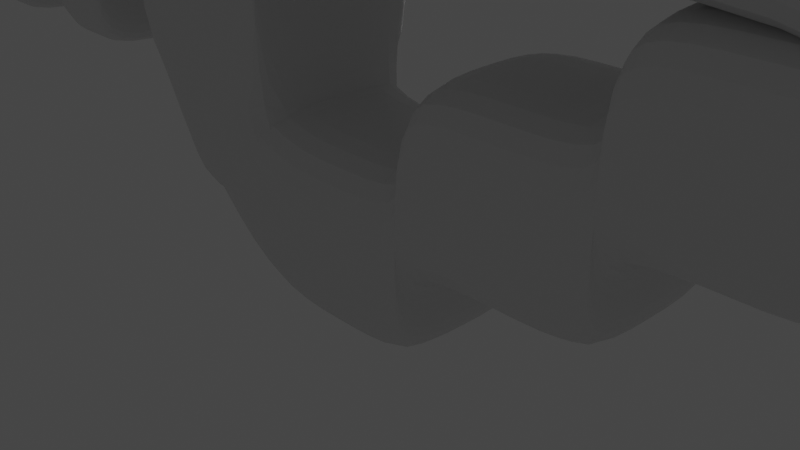 # Source: arma_laser3D.blend  (saved by Blender 3.0.42; exported with 4.5.12 LTS)
import bpy
from mathutils import Matrix  # noqa: F401  (used for matrix-valued properties, if any)

bpy.ops.wm.read_factory_settings(use_empty=True)
scene = bpy.context.scene
scene.name = 'Scene'

# ---- collections
col_collection = bpy.data.collections.new('Collection'); scene.collection.children.link(col_collection)

# ---- materials (node trees are filled in below, after node groups)
mat_material = bpy.data.materials.new('Material')
mat_material.alpha_threshold = 0.0
mat_material.use_transparent_shadow = False
mat_material.line_color = (0.0, 0.0, 0.0, 1.0)

# ---- material node trees
mat_material.use_nodes = True; mat_material.node_tree.nodes.clear()
_N = mat_material.node_tree.nodes; _L = mat_material.node_tree.links
n0 = _N.new('ShaderNodeOutputMaterial'); n0.name = 'Material Output'; n0.location = (300, 300)
n1 = _N.new('ShaderNodeBsdfPrincipled'); n1.name = 'Principled BSDF'; n1.location = (10, 300)
n1.distribution = 'GGX'
n1.subsurface_method = 'RANDOM_WALK_SKIN'
n1.inputs[2].default_value = 0.4
n1.inputs[3].default_value = 1.45
n1.inputs[27].default_value = (0.0, 0.0, 0.0, 1.0)
n1.inputs[28].default_value = 1.0
_L.new(n1.outputs[0], n0.inputs[0])
n0.is_active_output = True

# ---- world
world_world = bpy.data.worlds.new('World'); scene.world = world_world
world_world.use_nodes = True; world_world.node_tree.nodes.clear()
_N = world_world.node_tree.nodes; _L = world_world.node_tree.links
n0 = _N.new('ShaderNodeOutputWorld'); n0.name = 'World Output'; n0.location = (300, 300)
n1 = _N.new('ShaderNodeBackground'); n1.name = 'Background'; n1.location = (10, 300)
n1.inputs[0].default_value = (0.05088, 0.05088, 0.05088, 1.0)
_L.new(n1.outputs[0], n0.inputs[0])
n0.is_active_output = True
world_world.color = (0.05088, 0.05088, 0.05088)
world_world.use_sun_shadow = False
world_world.sun_shadow_jitter_overblur = 0.0

# ---- cameras
cam_camera = bpy.data.cameras.new('Camera')
cam_camera.clip_end = 100.0
cam_camera.ortho_scale = 7.314

# ---- lights
light_light = bpy.data.lights.new('Light', 'POINT')
light_light.transmission_factor = 0.0
light_light.energy = 1000.0
light_light.shadow_soft_size = 0.1
light_light.shadow_maximum_resolution = 0.006
light_light.use_absolute_resolution = True

# ---- meshes
me_cube = bpy.data.meshes.new('Cube')
me_cube.from_pydata([(1.0, 1.0, 1.0), (1.0, 1.0, -1.0), (1.0, -1.0, 1.0), (1.0, -1.0, -1.0), (-1.0, 1.0, 1.0), (-1.0, 1.0, -1.0), (-1.0, -1.0, 1.0), (-1.0, -1.0, -1.0), (1.0, 1.0, 2.0), (1.0, 1.0, 0.0), (1.0, -1.0, 2.0), (1.0, -1.0, 0.0), (3.101, 1.0, 2.0), (3.101, 1.0, 0.0), (3.101, -1.0, 2.0), (3.101, -1.0, 0.0), (3.101, 1.0, 3.0), (3.101, 1.0, 1.0), (3.101, -1.0, 3.0), (3.101, -1.0, 1.0), (5.099, 1.012, 2.996), (5.101, 1.0, 1.0), (5.101, -1.0, 3.0), (5.101, -1.0, 1.0), (5.101, 1.0, 5.0), (5.112, 0.9877, 2.995), (5.101, -1.0, 5.0), (5.101, -1.0, 3.0), (-0.899, 1.0, 5.0), (-0.899, 1.0, 3.0), (-0.899, -1.0, 5.0), (-0.899, -1.0, 3.0), (-0.899, 1.0, 3.0), (-0.899, 1.0, 1.0), (-0.899, -1.0, 3.0), (-0.899, -1.0, 1.0), (-2.899, 1.0, 3.0), (-2.899, 1.0, 1.0), (-2.899, -1.0, 3.0), (-2.899, -1.0, 1.0), (-2.899, 1.0, 4.0), (-2.899, 1.0, 2.0), (-2.899, -1.0, 4.0), (-2.899, -1.0, 2.0), (-3.899, 1.0, 4.0), (-3.899, 1.0, 2.0), (-3.899, -1.0, 4.0), (-3.899, -1.0, 2.0), (-3.899, 1.0, 3.0), (-3.899, 1.0, 1.0), (-3.899, -1.0, 3.0), (-3.899, -1.0, 1.0), (-4.899, 1.0, 3.0), (-4.899, 1.0, 1.0), (-4.899, -1.0, 3.0), (-4.899, -1.0, 1.0), (-4.899, 1.0, 4.0), (-4.899, 1.0, 2.0), (-4.899, -1.0, 4.0), (-4.899, -1.0, 2.0), (-5.899, 1.0, 4.0), (-5.899, 1.0, 2.0), (-5.899, -1.0, 4.0), (-5.899, -1.0, 2.0), (-5.899, 1.0, 3.0), (-5.899, 1.0, 1.0), (-5.899, -1.0, 3.0), (-5.899, -1.0, 1.0), (-6.899, 1.0, 3.0), (-6.899, 1.0, 1.0), (-6.899, -1.0, 3.0), (-6.899, -1.0, 1.0), (-6.899, 1.0, 4.0), (-6.899, 1.0, 2.0), (-6.899, -1.0, 4.0), (-6.899, -1.0, 2.0), (-7.899, 1.0, 4.0), (-7.899, 1.0, 2.0), (-7.899, -1.0, 4.0), (-7.899, -1.0, 2.0), (-7.899, 1.0, 3.0), (-7.899, 1.0, 1.0), (-7.899, -1.0, 3.0), (-7.899, -1.0, 1.0), (-9.899, 0.1002, 2.1), (-9.899, 0.1002, 1.9), (-9.899, -0.1002, 2.1), (-9.899, -0.1002, 1.9), (-9.899, 0.6, 2.6), (-9.899, 0.6, 1.4), (-9.899, -0.6, 2.6), (-9.899, -0.6, 1.4), (-11.9, 0.167, 2.167), (-11.9, 0.167, 1.833), (-11.9, -0.167, 2.167), (-11.9, -0.167, 1.833), (-0.1183, -1.07, -0.05565), (-0.1183, 0.9301, -0.05565), (-2.118, -1.07, -0.05565), (-2.118, 0.9301, -0.05565), (-2.9, 1.0, 1.0), (-2.9, -1.0, 1.0), (-2.9, -1.0, 3.0), (-2.9, 1.0, 3.0), (-1.0, 0.0, -1.0), (0.0, 1.0, -1.0), (1.0, 1.0, 0.0), (-1.0, -1.0, 0.0), (1.0, -1.0, 0.0), (-1.0, 1.0, 0.0), (0.0, -1.0, 1.0), (1.0, 0.0, 1.0), (0.0, -1.0, -1.0), (-1.0, 0.0, 1.0), (0.0, 1.0, 1.0), (1.0, 0.0, -1.0), (1.0, 1.0, 1.0), (1.0, -1.0, 1.0), (1.0, 0.0, 2.0), (1.0, 0.0, 0.0), (1.0, -1.0, -0.5), (1.0, -1.0, 1.5), (1.0, 1.0, 1.5), (1.0, 1.0, -0.5), (3.101, 1.0, 1.0), (3.101, -1.0, 1.0), (3.101, 0.0, 2.0), (3.101, 0.0, 0.0), (2.05, 1.0, 0.0), (2.05, -1.0, 0.0), (2.05, -1.0, 2.0), (2.05, 1.0, 2.0), (3.101, 1.0, 2.0), (3.101, -1.0, 2.0), (3.101, 0.0, 3.0), (3.101, 0.0, 1.0), (3.101, -1.0, 2.5), (3.101, 1.0, 2.5), (3.101, 1.0, 0.5), (3.101, -1.0, 0.5), (5.101, 1.0, 2.0), (5.101, -1.0, 2.0), (5.082, 0.0006488, 2.969), (5.101, 0.0, 1.0), (4.101, 1.0, 1.0), (4.101, -1.0, 1.0), (4.101, -1.0, 3.0), (4.103, 0.9964, 3.002), (5.101, 1.0, 4.0), (5.101, -1.0, 4.0), (5.101, 0.0, 5.0), (5.1, 0.000138, 2.999), (5.101, -1.0, 4.0), (5.101, 1.0, 4.0), (5.101, 1.001, 2.0), (5.101, -1.0, 2.0), (-0.899, 1.0, 4.0), (-0.899, -1.0, 4.0), (-0.899, 0.0, 5.0), (-0.899, 0.0, 3.0), (2.101, -1.0, 5.0), (2.101, 1.0, 5.0), (2.101, 1.0, 3.0), (2.101, -1.0, 3.0), (-0.899, 1.0, 2.0), (-0.899, -1.0, 2.0), (-0.899, 0.0, 3.0), (-0.899, 0.0, 1.0), (-0.899, -1.0, 4.0), (-0.899, 1.0, 4.0), (-0.899, 1.0, 2.0), (-0.899, -1.0, 2.0), (-2.899, 1.0, 2.0), (-2.899, -1.0, 2.0), (-2.899, 0.0, 3.0), (-2.899, 0.0, 1.0), (-1.899, 1.0, 1.0), (-1.899, -1.0, 1.0), (-1.899, -1.0, 3.0), (-1.899, 1.0, 3.0), (-2.899, 1.0, 3.0), (-2.899, -1.0, 3.0), (-2.899, 0.0, 4.0), (-2.899, 0.0, 2.0), (-2.899, -1.0, 3.5), (-2.899, 1.0, 3.5), (-2.899, 1.0, 1.5), (-2.899, -1.0, 1.5), (-3.899, 1.0, 3.0), (-3.899, -1.0, 3.0), (-3.899, 0.0, 4.0), (-3.899, 0.0, 2.0), (-3.399, 1.0, 4.0), (-3.399, 1.0, 2.0), (-3.399, -1.0, 2.0), (-3.399, -1.0, 4.0), (-3.899, 1.0, 2.0), (-3.899, -1.0, 2.0), (-3.899, 0.0, 3.0), (-3.899, 0.0, 1.0), (-3.899, 1.0, 1.5), (-3.899, -1.0, 1.5), (-3.899, -1.0, 3.5), (-3.899, 1.0, 3.5), (-4.899, 1.0, 2.0), (-4.899, -1.0, 2.0), (-4.899, 0.0, 3.0), (-4.899, 0.0, 1.0), (-4.399, -1.0, 3.0), (-4.399, 1.0, 3.0), (-4.399, 1.0, 1.0), (-4.399, -1.0, 1.0), (-4.899, 1.0, 3.0), (-4.899, -1.0, 3.0), (-4.899, 0.0, 4.0), (-4.899, 0.0, 2.0), (-4.899, 1.0, 1.5), (-4.899, -1.0, 1.5), (-4.899, -1.0, 3.5), (-4.899, 1.0, 3.5), (-5.899, 1.0, 3.0), (-5.899, -1.0, 3.0), (-5.899, 0.0, 4.0), (-5.899, 0.0, 2.0), (-5.399, -1.0, 2.0), (-5.399, -1.0, 4.0), (-5.399, 1.0, 4.0), (-5.399, 1.0, 2.0), (-5.899, 1.0, 2.0), (-5.899, -1.0, 2.0), (-5.899, 0.0, 3.0), (-5.899, 0.0, 1.0), (-5.899, -1.0, 3.5), (-5.899, 1.0, 3.5), (-5.899, 1.0, 1.5), (-5.899, -1.0, 1.5), (-6.899, 1.0, 2.0), (-6.899, -1.0, 2.0), (-6.899, 0.0, 3.0), (-6.899, 0.0, 1.0), (-6.399, 1.0, 1.0), (-6.399, -1.0, 1.0), (-6.399, -1.0, 3.0), (-6.399, 1.0, 3.0), (-6.899, 1.0, 3.0), (-6.899, -1.0, 3.0), (-6.899, 0.0, 4.0), (-6.899, 0.0, 2.0), (-6.899, -1.0, 3.5), (-6.899, 1.0, 3.5), (-6.899, 1.0, 1.5), (-6.899, -1.0, 1.5), (-7.899, 1.0, 3.0), (-7.899, -1.0, 3.0), (-7.899, 0.0, 4.0), (-7.899, 0.0, 2.0), (-7.399, 1.0, 4.0), (-7.399, 1.0, 2.0), (-7.399, -1.0, 2.0), (-7.399, -1.0, 4.0), (-7.899, 1.0, 2.0), (-7.899, -1.0, 2.0), (-7.899, 0.0, 3.0), (-7.899, 0.0, 1.0), (-7.899, 1.0, 1.5), (-7.899, -1.0, 1.5), (-7.899, -1.0, 3.5), (-7.899, 1.0, 3.5), (-9.899, 0.6, 2.0), (-9.899, -0.6, 2.0), (-9.899, 0.0, 2.6), (-9.899, 0.0, 1.4), (-8.899, -0.8, 2.8), (-8.899, 0.8, 2.8), (-8.899, 0.8, 1.2), (-8.899, -0.8, 1.2), (-9.899, 0.1002, 2.0), (-9.899, -0.1002, 2.0), (-9.899, 0.0, 2.1), (-9.899, 0.0, 1.9), (-9.899, 0.3501, 2.35), (-9.899, 0.3501, 1.65), (-9.899, -0.3501, 1.65), (-9.899, -0.3501, 2.35), (-11.9, 0.167, 2.0), (-11.9, -0.167, 2.0), (-11.9, 0.0, 2.167), (-11.9, 0.0, 1.833), (-10.9, -0.1336, 2.134), (-10.9, 0.1336, 2.134), (-10.9, 0.1336, 1.866), (-10.9, -0.1336, 1.866), (-0.1183, -0.06988, -0.05565), (-2.118, -0.06988, -0.05565), (-1.118, 0.9301, -0.05565), (-1.118, -1.07, -0.05565), (-0.5087, 0.9651, 0.4722), (-0.5087, -1.035, 0.4722), (-2.509, 0.9651, 0.4722), (-2.509, -1.035, 0.4722), (-2.9, 0.0, 1.0), (-2.9, -1.0, 2.0), (-2.9, 1.0, 2.0), (-2.9, 0.0, 3.0), (-1.95, -1.0, 2.0), (-1.95, -1.0, 0.0), (-1.95, 1.0, 0.0), (-1.95, 1.0, 2.0), (-1.95, 1.0, 1.0), (-1.95, 0.0, 2.0), (-1.95, 0.0, 0.0), (-2.9, 0.0, 2.0), (-2.509, -0.03494, 0.4722), (-1.509, -1.035, 0.4722), (-1.509, 0.9651, 0.4722), (-1.118, -0.06988, -0.05565), (-10.9, -0.1336, 2.0), (-10.9, 0.0, 1.866), (-10.9, 0.1336, 2.0), (-11.9, 0.0, 2.0), (-9.899, 0.0, 1.65), (-9.899, 0.0, 2.35), (-9.899, -0.3501, 2.0), (-9.899, 0.3501, 2.0), (-8.899, -0.8, 2.0), (-8.899, 0.0, 1.2), (-8.899, 0.8, 2.0), (-10.9, 0.0, 2.134), (-7.899, 1.0, 2.5), (-7.899, 0.0, 3.5), (-7.899, -1.0, 2.5), (-8.899, 0.0, 2.8), (-7.399, 0.0, 4.0), (-7.399, -1.0, 3.0), (-7.399, 0.0, 2.0), (-7.899, 0.0, 1.5), (-6.899, -1.0, 2.5), (-6.899, 0.0, 1.5), (-6.899, 1.0, 2.5), (-7.399, 1.0, 3.0), (-6.399, 1.0, 2.0), (-6.399, 0.0, 3.0), (-6.399, -1.0, 2.0), (-6.899, 0.0, 3.5), (-5.899, -1.0, 2.5), (-5.899, 0.0, 1.5), (-5.899, 1.0, 2.5), (-6.399, 0.0, 1.0), (-5.399, 0.0, 2.0), (-5.399, 1.0, 3.0), (-5.399, 0.0, 4.0), (-5.899, 0.0, 3.5), (-4.899, 1.0, 2.5), (-4.899, 0.0, 3.5), (-4.899, -1.0, 2.5), (-5.399, -1.0, 3.0), (-4.399, -1.0, 2.0), (-4.399, 0.0, 1.0), (-4.399, 1.0, 2.0), (-4.899, 0.0, 1.5), (-3.899, 1.0, 2.5), (-3.899, 0.0, 3.5), (-3.899, -1.0, 2.5), (-4.399, 0.0, 3.0), (-3.399, 0.0, 4.0), (-3.399, -1.0, 3.0), (-3.399, 0.0, 2.0), (-3.899, 0.0, 1.5), (-2.899, -1.0, 2.5), (-2.899, 0.0, 1.5), (-2.899, 1.0, 2.5), (-3.399, 1.0, 3.0), (-1.899, 1.0, 2.0), (-1.899, 0.0, 3.0), (-1.899, -1.0, 2.0), (-2.899, 0.0, 3.5), (-0.899, -1.0, 3.0), (-0.899, 0.0, 2.0), (-0.899, 1.0, 3.0), (-0.5087, -0.03494, 0.4722), (2.101, -1.0, 4.0), (2.101, 0.0, 3.0), (2.101, 1.0, 4.0), (-0.899, 0.0, 4.0), (5.101, -1.0, 3.0), (5.101, 0.0, 2.0), (5.105, 0.9902, 2.999), (2.101, 0.0, 5.0), (4.101, 1.0, 2.0), (4.106, -0.0001536, 3.007), (4.101, -1.0, 2.0), (5.101, 0.0, 4.0), (3.101, -1.0, 1.5), (3.101, 0.0, 0.5), (3.101, 1.0, 1.5), (4.101, 0.0, 1.0), (2.05, 1.0, 1.0), (2.05, 0.0, 2.0), (2.05, -1.0, 1.0), (3.101, 0.0, 2.5), (1.0, 0.0, 1.5), (1.0, 0.0, -0.5), (1.0, 1.0, 0.5), (2.05, 0.0, 0.0), (0.0, 1.0, 0.0), (1.0, -1.0, 0.5), (0.0, 0.0, -1.0), (-1.95, -1.0, 1.0), (0.0, -1.0, 0.0), (0.0, 0.0, 1.0)], [], [(409, 113, 6, 110), (408, 110, 6, 107), (407, 304, 102, 301), (406, 115, 3, 112), (405, 120, 11, 117), (404, 114, 0, 106), (403, 128, 13, 127), (402, 122, 8, 116), (401, 123, 9, 119), (400, 121, 10, 118), (399, 136, 18, 134), (398, 129, 15, 125), (397, 130, 14, 126), (396, 131, 12, 124), (395, 144, 21, 143), (394, 137, 16, 132), (393, 138, 17, 135), (392, 139, 19, 133), (391, 152, 26, 150), (390, 145, 23, 141), (389, 146, 22, 142), (388, 147, 20, 140), (387, 160, 30, 158), (386, 153, 24, 148), (385, 154, 25, 151), (384, 155, 27, 149), (383, 168, 34, 166), (382, 161, 28, 156), (381, 162, 29, 159), (380, 163, 31, 157), (379, 296, 97, 292), (378, 169, 32, 164), (377, 170, 33, 167), (376, 171, 35, 165), (375, 184, 42, 182), (374, 177, 39, 173), (373, 178, 38, 174), (372, 179, 36, 172), (371, 192, 44, 188), (370, 185, 40, 180), (369, 186, 41, 183), (368, 187, 43, 181), (367, 200, 49, 199), (366, 193, 45, 191), (365, 194, 47, 189), (364, 195, 46, 190), (363, 208, 54, 206), (362, 201, 51, 197), (361, 202, 50, 198), (360, 203, 48, 196), (359, 216, 57, 215), (358, 209, 52, 204), (357, 210, 53, 207), (356, 211, 55, 205), (355, 224, 63, 221), (354, 217, 59, 213), (353, 218, 58, 214), (352, 219, 56, 212), (351, 232, 66, 230), (350, 225, 62, 222), (349, 226, 60, 220), (348, 227, 61, 223), (347, 240, 69, 239), (346, 233, 64, 228), (345, 234, 65, 231), (344, 235, 67, 229), (343, 248, 74, 246), (342, 241, 71, 237), (341, 242, 70, 238), (340, 243, 68, 236), (339, 256, 76, 252), (338, 249, 72, 244), (337, 250, 73, 247), (336, 251, 75, 245), (335, 264, 81, 263), (334, 257, 77, 255), (333, 258, 79, 253), (332, 259, 78, 254), (331, 272, 90, 270), (330, 265, 83, 261), (329, 266, 82, 262), (328, 267, 80, 260), (327, 288, 94, 286), (326, 273, 88, 268), (325, 274, 89, 271), (324, 275, 91, 269), (323, 281, 89, 268), (322, 283, 90, 269), (321, 280, 88, 270), (320, 282, 91, 271), (319, 286, 94, 285), (318, 289, 92, 284), (317, 290, 93, 287), (316, 291, 95, 285), (315, 294, 99, 293), (314, 298, 99, 294), (313, 297, 96, 295), (312, 299, 98, 293), (311, 303, 103, 302), (310, 305, 101, 300), (309, 307, 103, 303), (308, 306, 100, 302), (307, 308, 302, 103), (4, 109, 308, 307), (109, 5, 306, 308), (304, 309, 303, 102), (6, 113, 309, 304), (113, 4, 307, 309), (306, 310, 300, 100), (5, 104, 310, 306), (104, 7, 305, 310), (300, 311, 302, 100), (101, 301, 311, 300), (301, 102, 303, 311), (298, 312, 293, 99), (37, 175, 312, 298), (175, 39, 299, 312), (299, 313, 295, 98), (39, 177, 313, 299), (177, 35, 297, 313), (296, 314, 294, 97), (33, 176, 314, 296), (176, 37, 298, 314), (295, 315, 293, 98), (96, 292, 315, 295), (292, 97, 294, 315), (288, 316, 285, 94), (86, 277, 316, 288), (277, 87, 291, 316), (291, 317, 287, 95), (87, 279, 317, 291), (279, 85, 290, 317), (290, 318, 284, 93), (85, 276, 318, 290), (276, 84, 289, 318), (287, 319, 285, 95), (93, 284, 319, 287), (284, 92, 286, 319), (281, 320, 271, 89), (85, 279, 320, 281), (279, 87, 282, 320), (283, 321, 270, 90), (86, 278, 321, 283), (278, 84, 280, 321), (282, 322, 269, 91), (87, 277, 322, 282), (277, 86, 283, 322), (280, 323, 268, 88), (84, 276, 323, 280), (276, 85, 281, 323), (272, 324, 269, 90), (82, 261, 324, 272), (261, 83, 275, 324), (275, 325, 271, 91), (83, 263, 325, 275), (263, 81, 274, 325), (274, 326, 268, 89), (81, 260, 326, 274), (260, 80, 273, 326), (289, 327, 286, 92), (84, 278, 327, 289), (278, 86, 288, 327), (264, 328, 260, 81), (77, 252, 328, 264), (252, 76, 267, 328), (267, 329, 262, 80), (76, 254, 329, 267), (254, 78, 266, 329), (266, 330, 261, 82), (78, 253, 330, 266), (253, 79, 265, 330), (273, 331, 270, 88), (80, 262, 331, 273), (262, 82, 272, 331), (256, 332, 254, 76), (72, 246, 332, 256), (246, 74, 259, 332), (259, 333, 253, 78), (74, 245, 333, 259), (245, 75, 258, 333), (258, 334, 255, 79), (75, 247, 334, 258), (247, 73, 257, 334), (265, 335, 263, 83), (79, 255, 335, 265), (255, 77, 264, 335), (248, 336, 245, 74), (70, 237, 336, 248), (237, 71, 251, 336), (251, 337, 247, 75), (71, 239, 337, 251), (239, 69, 250, 337), (250, 338, 244, 73), (69, 236, 338, 250), (236, 68, 249, 338), (257, 339, 252, 77), (73, 244, 339, 257), (244, 72, 256, 339), (240, 340, 236, 69), (65, 228, 340, 240), (228, 64, 243, 340), (243, 341, 238, 68), (64, 230, 341, 243), (230, 66, 242, 341), (242, 342, 237, 70), (66, 229, 342, 242), (229, 67, 241, 342), (249, 343, 246, 72), (68, 238, 343, 249), (238, 70, 248, 343), (232, 344, 229, 66), (62, 221, 344, 232), (221, 63, 235, 344), (235, 345, 231, 67), (63, 223, 345, 235), (223, 61, 234, 345), (234, 346, 228, 65), (61, 220, 346, 234), (220, 60, 233, 346), (241, 347, 239, 71), (67, 231, 347, 241), (231, 65, 240, 347), (224, 348, 223, 63), (59, 215, 348, 224), (215, 57, 227, 348), (227, 349, 220, 61), (57, 212, 349, 227), (212, 56, 226, 349), (226, 350, 222, 60), (56, 214, 350, 226), (214, 58, 225, 350), (233, 351, 230, 64), (60, 222, 351, 233), (222, 62, 232, 351), (216, 352, 212, 57), (53, 204, 352, 216), (204, 52, 219, 352), (219, 353, 214, 56), (52, 206, 353, 219), (206, 54, 218, 353), (218, 354, 213, 58), (54, 205, 354, 218), (205, 55, 217, 354), (225, 355, 221, 62), (58, 213, 355, 225), (213, 59, 224, 355), (208, 356, 205, 54), (50, 197, 356, 208), (197, 51, 211, 356), (211, 357, 207, 55), (51, 199, 357, 211), (199, 49, 210, 357), (210, 358, 204, 53), (49, 196, 358, 210), (196, 48, 209, 358), (217, 359, 215, 59), (55, 207, 359, 217), (207, 53, 216, 359), (200, 360, 196, 49), (45, 188, 360, 200), (188, 44, 203, 360), (203, 361, 198, 48), (44, 190, 361, 203), (190, 46, 202, 361), (202, 362, 197, 50), (46, 189, 362, 202), (189, 47, 201, 362), (209, 363, 206, 52), (48, 198, 363, 209), (198, 50, 208, 363), (192, 364, 190, 44), (40, 182, 364, 192), (182, 42, 195, 364), (195, 365, 189, 46), (42, 181, 365, 195), (181, 43, 194, 365), (194, 366, 191, 47), (43, 183, 366, 194), (183, 41, 193, 366), (201, 367, 199, 51), (47, 191, 367, 201), (191, 45, 200, 367), (184, 368, 181, 42), (38, 173, 368, 184), (173, 39, 187, 368), (187, 369, 183, 43), (39, 175, 369, 187), (175, 37, 186, 369), (186, 370, 180, 41), (37, 172, 370, 186), (172, 36, 185, 370), (193, 371, 188, 45), (41, 180, 371, 193), (180, 40, 192, 371), (176, 372, 172, 37), (33, 164, 372, 176), (164, 32, 179, 372), (179, 373, 174, 36), (32, 166, 373, 179), (166, 34, 178, 373), (178, 374, 173, 38), (34, 165, 374, 178), (165, 35, 177, 374), (185, 375, 182, 40), (36, 174, 375, 185), (174, 38, 184, 375), (168, 376, 165, 34), (30, 157, 376, 168), (157, 31, 171, 376), (171, 377, 167, 35), (31, 159, 377, 171), (159, 29, 170, 377), (170, 378, 164, 33), (29, 156, 378, 170), (156, 28, 169, 378), (297, 379, 292, 96), (35, 167, 379, 297), (167, 33, 296, 379), (160, 380, 157, 30), (26, 149, 380, 160), (149, 27, 163, 380), (163, 381, 159, 31), (27, 151, 381, 163), (151, 25, 162, 381), (162, 382, 156, 29), (25, 148, 382, 162), (148, 24, 161, 382), (169, 383, 166, 32), (28, 158, 383, 169), (158, 30, 168, 383), (152, 384, 149, 26), (22, 141, 384, 152), (141, 23, 155, 384), (155, 385, 151, 27), (23, 143, 385, 155), (143, 21, 154, 385), (154, 386, 148, 25), (21, 140, 386, 154), (140, 20, 153, 386), (161, 387, 158, 28), (24, 150, 387, 161), (150, 26, 160, 387), (144, 388, 140, 21), (17, 132, 388, 144), (132, 16, 147, 388), (147, 389, 142, 20), (16, 134, 389, 147), (134, 18, 146, 389), (146, 390, 141, 22), (18, 133, 390, 146), (133, 19, 145, 390), (153, 391, 150, 24), (20, 142, 391, 153), (142, 22, 152, 391), (136, 392, 133, 18), (14, 125, 392, 136), (125, 15, 139, 392), (139, 393, 135, 19), (15, 127, 393, 139), (127, 13, 138, 393), (138, 394, 132, 17), (13, 124, 394, 138), (124, 12, 137, 394), (145, 395, 143, 23), (19, 135, 395, 145), (135, 17, 144, 395), (128, 396, 124, 13), (9, 116, 396, 128), (116, 8, 131, 396), (131, 397, 126, 12), (8, 118, 397, 131), (118, 10, 130, 397), (130, 398, 125, 14), (10, 117, 398, 130), (117, 11, 129, 398), (137, 399, 134, 16), (12, 126, 399, 137), (126, 14, 136, 399), (122, 400, 118, 8), (0, 111, 400, 122), (111, 2, 121, 400), (120, 401, 119, 11), (3, 115, 401, 120), (115, 1, 123, 401), (123, 402, 116, 9), (1, 106, 402, 123), (106, 0, 122, 402), (129, 403, 127, 15), (11, 119, 403, 129), (119, 9, 128, 403), (105, 404, 106, 1), (5, 109, 404, 105), (109, 4, 114, 404), (121, 405, 117, 10), (2, 108, 405, 121), (108, 3, 120, 405), (104, 406, 112, 7), (5, 105, 406, 104), (105, 1, 115, 406), (305, 407, 301, 101), (7, 107, 407, 305), (107, 6, 304, 407), (112, 408, 107, 7), (3, 108, 408, 112), (108, 2, 110, 408), (111, 409, 110, 2), (0, 114, 409, 111), (114, 4, 113, 409)])
_uv = me_cube.uv_layers.new(name='UVMap')
_uv.uv.foreach_set('vector', [0.75, 0.625, 0.875, 0.625, 0.875, 0.75, 0.75, 0.75, 0.5, 0.875, 0.625, 0.875, 0.625, 1.0, 0.5, 1.0, 0.5, 1.0, 0.625, 1.0, 0.625, 1.0, 0.5, 1.0, 0.25, 0.625, 0.375, 0.625, 0.375, 0.75, 0.25, 0.75, 0.5, 0.75, 0.375, 0.75, 0.375, 0.75, 0.5, 0.75, 0.5, 0.375, 0.625, 0.375, 0.625, 0.5, 0.5, 0.5, 0.375, 0.625, 0.375, 0.5, 0.375, 0.5, 0.375, 0.625, 0.5, 0.5, 0.625, 0.5, 0.625, 0.5, 0.5, 0.5, 0.375, 0.625, 0.375, 0.5, 0.375, 0.5, 0.375, 0.625, 0.625, 0.625, 0.625, 0.75, 0.625, 0.75, 0.625, 0.625, 0.625, 0.625, 0.625, 0.75, 0.625, 0.75, 0.625, 0.625, 0.5, 0.75, 0.375, 0.75, 0.375, 0.75, 0.5, 0.75, 0.625, 0.625, 0.625, 0.75, 0.625, 0.75, 0.625, 0.625, 0.5, 0.5, 0.625, 0.5, 0.625, 0.5, 0.5, 0.5, 0.375, 0.625, 0.375, 0.5, 0.375, 0.5, 0.375, 0.625, 0.5, 0.5, 0.625, 0.5, 0.625, 0.5, 0.5, 0.5, 0.375, 0.625, 0.375, 0.5, 0.375, 0.5, 0.375, 0.625, 0.5, 0.75, 0.375, 0.75, 0.375, 0.75, 0.5, 0.75, 0.625, 0.625, 0.625, 0.75, 0.625, 0.75, 0.625, 0.625, 0.5, 0.75, 0.375, 0.75, 0.375, 0.75, 0.5, 0.75, 0.625, 0.625, 0.625, 0.75, 0.625, 0.75, 0.625, 0.625, 0.5, 0.5, 0.625, 0.5, 0.625, 0.5, 0.5, 0.5, 0.625, 0.625, 0.625, 0.75, 0.625, 0.75, 0.625, 0.625, 0.5, 0.5, 0.625, 0.5, 0.625, 0.5, 0.5, 0.5, 0.375, 0.625, 0.375, 0.5, 0.375, 0.5, 0.375, 0.625, 0.5, 0.75, 0.375, 0.75, 0.375, 0.75, 0.5, 0.75, 0.625, 0.625, 0.625, 0.75, 0.625, 0.75, 0.625, 0.625, 0.5, 0.5, 0.625, 0.5, 0.625, 0.5, 0.5, 0.5, 0.375, 0.625, 0.375, 0.5, 0.375, 0.5, 0.375, 0.625, 0.5, 0.75, 0.375, 0.75, 0.375, 0.75, 0.5, 0.75, 0.375, 0.625, 0.375, 0.5, 0.375, 0.5, 0.375, 0.625, 0.5, 0.5, 0.625, 0.5, 0.625, 0.5, 0.5, 0.5, 0.375, 0.625, 0.375, 0.5, 0.375, 0.5, 0.375, 0.625, 0.5, 0.75, 0.375, 0.75, 0.375, 0.75, 0.5, 0.75, 0.625, 0.625, 0.625, 0.75, 0.625, 0.75, 0.625, 0.625, 0.5, 0.75, 0.375, 0.75, 0.375, 0.75, 0.5, 0.75, 0.625, 0.625, 0.625, 0.75, 0.625, 0.75, 0.625, 0.625, 0.5, 0.5, 0.625, 0.5, 0.625, 0.5, 0.5, 0.5, 0.5, 0.5, 0.625, 0.5, 0.625, 0.5, 0.5, 0.5, 0.5, 0.5, 0.625, 0.5, 0.625, 0.5, 0.5, 0.5, 0.375, 0.625, 0.375, 0.5, 0.375, 0.5, 0.375, 0.625, 0.5, 0.75, 0.375, 0.75, 0.375, 0.75, 0.5, 0.75, 0.375, 0.625, 0.375, 0.5, 0.375, 0.5, 0.375, 0.625, 0.375, 0.625, 0.375, 0.5, 0.375, 0.5, 0.375, 0.625, 0.5, 0.75, 0.375, 0.75, 0.375, 0.75, 0.5, 0.75, 0.625, 0.625, 0.625, 0.75, 0.625, 0.75, 0.625, 0.625, 0.625, 0.625, 0.625, 0.75, 0.625, 0.75, 0.625, 0.625, 0.5, 0.75, 0.375, 0.75, 0.375, 0.75, 0.5, 0.75, 0.625, 0.625, 0.625, 0.75, 0.625, 0.75, 0.625, 0.625, 0.5, 0.5, 0.625, 0.5, 0.625, 0.5, 0.5, 0.5, 0.375, 0.625, 0.375, 0.5, 0.375, 0.5, 0.375, 0.625, 0.5, 0.5, 0.625, 0.5, 0.625, 0.5, 0.5, 0.5, 0.375, 0.625, 0.375, 0.5, 0.375, 0.5, 0.375, 0.625, 0.5, 0.75, 0.375, 0.75, 0.375, 0.75, 0.5, 0.75, 0.5, 0.75, 0.375, 0.75, 0.375, 0.75, 0.5, 0.75, 0.5, 0.75, 0.375, 0.75, 0.375, 0.75, 0.5, 0.75, 0.625, 0.625, 0.625, 0.75, 0.625, 0.75, 0.625, 0.625, 0.5, 0.5, 0.625, 0.5, 0.625, 0.5, 0.5, 0.5, 0.625, 0.625, 0.625, 0.75, 0.625, 0.75, 0.625, 0.625, 0.625, 0.625, 0.625, 0.75, 0.625, 0.75, 0.625, 0.625, 0.5, 0.5, 0.625, 0.5, 0.625, 0.5, 0.5, 0.5, 0.375, 0.625, 0.375, 0.5, 0.375, 0.5, 0.375, 0.625, 0.375, 0.625, 0.375, 0.5, 0.375, 0.5, 0.375, 0.625, 0.5, 0.5, 0.625, 0.5, 0.625, 0.5, 0.5, 0.5, 0.375, 0.625, 0.375, 0.5, 0.375, 0.5, 0.375, 0.625, 0.5, 0.75, 0.375, 0.75, 0.375, 0.75, 0.5, 0.75, 0.625, 0.625, 0.625, 0.75, 0.625, 0.75, 0.625, 0.625, 0.5, 0.75, 0.375, 0.75, 0.375, 0.75, 0.5, 0.75, 0.625, 0.625, 0.625, 0.75, 0.625, 0.75, 0.625, 0.625, 0.5, 0.5, 0.625, 0.5, 0.625, 0.5, 0.5, 0.5, 0.5, 0.5, 0.625, 0.5, 0.625, 0.5, 0.5, 0.5, 0.5, 0.5, 0.625, 0.5, 0.625, 0.5, 0.5, 0.5, 0.375, 0.625, 0.375, 0.5, 0.375, 0.5, 0.375, 0.625, 0.5, 0.75, 0.375, 0.75, 0.375, 0.75, 0.5, 0.75, 0.375, 0.625, 0.375, 0.5, 0.375, 0.5, 0.375, 0.625, 0.375, 0.625, 0.375, 0.5, 0.375, 0.5, 0.375, 0.625, 0.5, 0.75, 0.375, 0.75, 0.375, 0.75, 0.5, 0.75, 0.625, 0.625, 0.625, 0.75, 0.625, 0.75, 0.625, 0.625, 0.625, 0.625, 0.625, 0.75, 0.625, 0.75, 0.625, 0.625, 0.5, 0.75, 0.375, 0.75, 0.375, 0.75, 0.5, 0.75, 0.625, 0.625, 0.625, 0.75, 0.625, 0.75, 0.625, 0.625, 0.5, 0.5, 0.625, 0.5, 0.625, 0.5, 0.5, 0.5, 0.5418, 0.625, 0.5418, 0.6668, 0.5418, 0.6668, 0.5418, 0.625, 0.5, 0.5, 0.625, 0.5, 0.625, 0.5, 0.5, 0.5, 0.375, 0.625, 0.375, 0.5, 0.375, 0.5, 0.375, 0.625, 0.5, 0.75, 0.375, 0.75, 0.375, 0.75, 0.5, 0.75, 0.5, 0.5416, 0.4166, 0.5416, 0.375, 0.5, 0.5, 0.5, 0.5, 0.7084, 0.5834, 0.7084, 0.625, 0.75, 0.5, 0.75, 0.5834, 0.625, 0.5834, 0.5416, 0.625, 0.5, 0.625, 0.625, 0.4166, 0.625, 0.4166, 0.7084, 0.375, 0.75, 0.375, 0.625, 0.5, 0.625, 0.5418, 0.625, 0.5418, 0.6668, 0.5, 0.6668, 0.5, 0.5832, 0.5418, 0.5832, 0.5418, 0.5832, 0.5, 0.5832, 0.4582, 0.625, 0.4582, 0.5832, 0.4582, 0.5832, 0.4582, 0.625, 0.5, 0.6668, 0.4582, 0.6668, 0.4582, 0.6668, 0.5, 0.6668, 0.375, 0.625, 0.375, 0.5, 0.375, 0.5, 0.375, 0.625, 0.375, 0.5, 0.375, 0.5, 0.375, 0.5, 0.375, 0.5, 0.375, 0.75, 0.375, 0.75, 0.375, 0.75, 0.375, 0.75, 0.375, 0.625, 0.375, 0.75, 0.375, 0.75, 0.375, 0.625, 0.5, 0.125, 0.625, 0.125, 0.625, 0.25, 0.5, 0.25, 0.125, 0.625, 0.125, 0.75, 0.125, 0.75, 0.125, 0.625, 0.875, 0.625, 0.875, 0.5, 0.875, 0.5, 0.875, 0.625, 0.5, 0.25, 0.375, 0.25, 0.375, 0.25, 0.5, 0.25, 0.625, 0.25, 0.5, 0.25, 0.5, 0.25, 0.625, 0.25, 0.625, 0.25, 0.5, 0.25, 0.5, 0.25, 0.625, 0.25, 0.5, 0.25, 0.375, 0.25, 0.375, 0.25, 0.5, 0.25, 0.875, 0.75, 0.875, 0.625, 0.875, 0.625, 0.875, 0.75, 0.875, 0.75, 0.875, 0.625, 0.875, 0.625, 0.875, 0.75, 0.875, 0.625, 0.875, 0.5, 0.875, 0.5, 0.875, 0.625, 0.125, 0.5, 0.125, 0.625, 0.125, 0.625, 0.125, 0.5, 0.125, 0.5, 0.125, 0.625, 0.125, 0.625, 0.125, 0.5, 0.125, 0.625, 0.125, 0.75, 0.125, 0.75, 0.125, 0.625, 0.375, 0.125, 0.5, 0.125, 0.5, 0.25, 0.375, 0.25, 0.375, 0.0, 0.5, 0.0, 0.5, 0.125, 0.375, 0.125, 0.5, 0.0, 0.625, 0.0, 0.625, 0.125, 0.5, 0.125, 0.375, 0.5, 0.375, 0.625, 0.375, 0.625, 0.375, 0.5, 0.375, 0.5, 0.375, 0.625, 0.375, 0.625, 0.375, 0.5, 0.375, 0.625, 0.375, 0.75, 0.375, 0.75, 0.375, 0.625, 0.375, 0.75, 0.375, 0.75, 0.375, 0.75, 0.375, 0.75, 0.375, 0.75, 0.375, 0.75, 0.375, 0.75, 0.375, 0.75, 0.375, 0.75, 0.375, 0.75, 0.375, 0.75, 0.375, 0.75, 0.375, 0.5, 0.375, 0.5, 0.375, 0.5, 0.375, 0.5, 0.375, 0.5, 0.375, 0.5, 0.375, 0.5, 0.375, 0.5, 0.375, 0.5, 0.375, 0.5, 0.375, 0.5, 0.375, 0.5, 0.375, 0.75, 0.375, 0.625, 0.375, 0.625, 0.375, 0.75, 0.375, 0.75, 0.375, 0.625, 0.375, 0.625, 0.375, 0.75, 0.375, 0.625, 0.375, 0.5, 0.375, 0.5, 0.375, 0.625, 0.5418, 0.6668, 0.5, 0.6668, 0.5, 0.6668, 0.5418, 0.6668, 0.5418, 0.6668, 0.5, 0.6668, 0.5, 0.6668, 0.5418, 0.6668, 0.5, 0.6668, 0.4582, 0.6668, 0.4582, 0.6668, 0.5, 0.6668, 0.4582, 0.6668, 0.4582, 0.625, 0.4582, 0.625, 0.4582, 0.6668, 0.4582, 0.6668, 0.4582, 0.625, 0.4582, 0.625, 0.4582, 0.6668, 0.4582, 0.625, 0.4582, 0.5832, 0.4582, 0.5832, 0.4582, 0.625, 0.4582, 0.5832, 0.5, 0.5832, 0.5, 0.5832, 0.4582, 0.5832, 0.4582, 0.5832, 0.5, 0.5832, 0.5, 0.5832, 0.4582, 0.5832, 0.5, 0.5832, 0.5418, 0.5832, 0.5418, 0.5832, 0.5, 0.5832, 0.4582, 0.625, 0.5, 0.625, 0.5, 0.6668, 0.4582, 0.6668, 0.4582, 0.5832, 0.5, 0.5832, 0.5, 0.625, 0.4582, 0.625, 0.5, 0.5832, 0.5418, 0.5832, 0.5418, 0.625, 0.5, 0.625, 0.4166, 0.5416, 0.4166, 0.625, 0.375, 0.625, 0.375, 0.5, 0.4582, 0.5832, 0.4582, 0.625, 0.4166, 0.625, 0.4166, 0.5416, 0.4582, 0.625, 0.4582, 0.6668, 0.4166, 0.7084, 0.4166, 0.625, 0.5834, 0.7084, 0.5834, 0.625, 0.625, 0.625, 0.625, 0.75, 0.5418, 0.6668, 0.5418, 0.625, 0.5834, 0.625, 0.5834, 0.7084, 0.5418, 0.625, 0.5418, 0.5832, 0.5834, 0.5416, 0.5834, 0.625, 0.4166, 0.7084, 0.5, 0.7084, 0.5, 0.75, 0.375, 0.75, 0.4582, 0.6668, 0.5, 0.6668, 0.5, 0.7084, 0.4166, 0.7084, 0.5, 0.6668, 0.5418, 0.6668, 0.5834, 0.7084, 0.5, 0.7084, 0.5834, 0.5416, 0.5, 0.5416, 0.5, 0.5, 0.625, 0.5, 0.5418, 0.5832, 0.5, 0.5832, 0.5, 0.5416, 0.5834, 0.5416, 0.5, 0.5832, 0.4582, 0.5832, 0.4166, 0.5416, 0.5, 0.5416, 0.625, 0.75, 0.5, 0.75, 0.5, 0.75, 0.625, 0.75, 0.625, 0.75, 0.5, 0.75, 0.5, 0.75, 0.625, 0.75, 0.5, 0.75, 0.375, 0.75, 0.375, 0.75, 0.5, 0.75, 0.375, 0.75, 0.375, 0.625, 0.375, 0.625, 0.375, 0.75, 0.375, 0.75, 0.375, 0.625, 0.375, 0.625, 0.375, 0.75, 0.375, 0.625, 0.375, 0.5, 0.375, 0.5, 0.375, 0.625, 0.375, 0.5, 0.5, 0.5, 0.5, 0.5, 0.375, 0.5, 0.375, 0.5, 0.5, 0.5, 0.5, 0.5, 0.375, 0.5, 0.5, 0.5, 0.625, 0.5, 0.625, 0.5, 0.5, 0.5, 0.5418, 0.5832, 0.5418, 0.625, 0.5418, 0.625, 0.5418, 0.5832, 0.5418, 0.5832, 0.5418, 0.625, 0.5418, 0.625, 0.5418, 0.5832, 0.5418, 0.625, 0.5418, 0.6668, 0.5418, 0.6668, 0.5418, 0.625, 0.375, 0.5, 0.5, 0.5, 0.5, 0.5, 0.375, 0.5, 0.375, 0.5, 0.5, 0.5, 0.5, 0.5, 0.375, 0.5, 0.5, 0.5, 0.625, 0.5, 0.625, 0.5, 0.5, 0.5, 0.625, 0.5, 0.625, 0.625, 0.625, 0.625, 0.625, 0.5, 0.625, 0.5, 0.625, 0.625, 0.625, 0.625, 0.625, 0.5, 0.625, 0.625, 0.625, 0.75, 0.625, 0.75, 0.625, 0.625, 0.625, 0.75, 0.5, 0.75, 0.5, 0.75, 0.625, 0.75, 0.625, 0.75, 0.5, 0.75, 0.5, 0.75, 0.625, 0.75, 0.5, 0.75, 0.375, 0.75, 0.375, 0.75, 0.5, 0.75, 0.625, 0.5, 0.625, 0.625, 0.625, 0.625, 0.625, 0.5, 0.625, 0.5, 0.625, 0.625, 0.625, 0.625, 0.625, 0.5, 0.625, 0.625, 0.625, 0.75, 0.625, 0.75, 0.625, 0.625, 0.625, 0.5, 0.625, 0.625, 0.625, 0.625, 0.625, 0.5, 0.625, 0.5, 0.625, 0.625, 0.625, 0.625, 0.625, 0.5, 0.625, 0.625, 0.625, 0.75, 0.625, 0.75, 0.625, 0.625, 0.625, 0.75, 0.5, 0.75, 0.5, 0.75, 0.625, 0.75, 0.625, 0.75, 0.5, 0.75, 0.5, 0.75, 0.625, 0.75, 0.5, 0.75, 0.375, 0.75, 0.375, 0.75, 0.5, 0.75, 0.375, 0.75, 0.375, 0.625, 0.375, 0.625, 0.375, 0.75, 0.375, 0.75, 0.375, 0.625, 0.375, 0.625, 0.375, 0.75, 0.375, 0.625, 0.375, 0.5, 0.375, 0.5, 0.375, 0.625, 0.375, 0.75, 0.375, 0.625, 0.375, 0.625, 0.375, 0.75, 0.375, 0.75, 0.375, 0.625, 0.375, 0.625, 0.375, 0.75, 0.375, 0.625, 0.375, 0.5, 0.375, 0.5, 0.375, 0.625, 0.625, 0.75, 0.5, 0.75, 0.5, 0.75, 0.625, 0.75, 0.625, 0.75, 0.5, 0.75, 0.5, 0.75, 0.625, 0.75, 0.5, 0.75, 0.375, 0.75, 0.375, 0.75, 0.5, 0.75, 0.375, 0.75, 0.375, 0.625, 0.375, 0.625, 0.375, 0.75, 0.375, 0.75, 0.375, 0.625, 0.375, 0.625, 0.375, 0.75, 0.375, 0.625, 0.375, 0.5, 0.375, 0.5, 0.375, 0.625, 0.375, 0.5, 0.5, 0.5, 0.5, 0.5, 0.375, 0.5, 0.375, 0.5, 0.5, 0.5, 0.5, 0.5, 0.375, 0.5, 0.5, 0.5, 0.625, 0.5, 0.625, 0.5, 0.5, 0.5, 0.375, 0.5, 0.5, 0.5, 0.5, 0.5, 0.375, 0.5, 0.375, 0.5, 0.5, 0.5, 0.5, 0.5, 0.375, 0.5, 0.5, 0.5, 0.625, 0.5, 0.625, 0.5, 0.5, 0.5, 0.375, 0.5, 0.5, 0.5, 0.5, 0.5, 0.375, 0.5, 0.375, 0.5, 0.5, 0.5, 0.5, 0.5, 0.375, 0.5, 0.5, 0.5, 0.625, 0.5, 0.625, 0.5, 0.5, 0.5, 0.625, 0.5, 0.625, 0.625, 0.625, 0.625, 0.625, 0.5, 0.625, 0.5, 0.625, 0.625, 0.625, 0.625, 0.625, 0.5, 0.625, 0.625, 0.625, 0.75, 0.625, 0.75, 0.625, 0.625, 0.625, 0.75, 0.5, 0.75, 0.5, 0.75, 0.625, 0.75, 0.625, 0.75, 0.5, 0.75, 0.5, 0.75, 0.625, 0.75, 0.5, 0.75, 0.375, 0.75, 0.375, 0.75, 0.5, 0.75, 0.625, 0.5, 0.625, 0.625, 0.625, 0.625, 0.625, 0.5, 0.625, 0.5, 0.625, 0.625, 0.625, 0.625, 0.625, 0.5, 0.625, 0.625, 0.625, 0.75, 0.625, 0.75, 0.625, 0.625, 0.625, 0.75, 0.5, 0.75, 0.5, 0.75, 0.625, 0.75, 0.625, 0.75, 0.5, 0.75, 0.5, 0.75, 0.625, 0.75, 0.5, 0.75, 0.375, 0.75, 0.375, 0.75, 0.5, 0.75, 0.375, 0.75, 0.375, 0.625, 0.375, 0.625, 0.375, 0.75, 0.375, 0.75, 0.375, 0.625, 0.375, 0.625, 0.375, 0.75, 0.375, 0.625, 0.375, 0.5, 0.375, 0.5, 0.375, 0.625, 0.375, 0.5, 0.5, 0.5, 0.5, 0.5, 0.375, 0.5, 0.375, 0.5, 0.5, 0.5, 0.5, 0.5, 0.375, 0.5, 0.5, 0.5, 0.625, 0.5, 0.625, 0.5, 0.5, 0.5, 0.375, 0.75, 0.375, 0.625, 0.375, 0.625, 0.375, 0.75, 0.375, 0.75, 0.375, 0.625, 0.375, 0.625, 0.375, 0.75, 0.375, 0.625, 0.375, 0.5, 0.375, 0.5, 0.375, 0.625, 0.375, 0.75, 0.375, 0.625, 0.375, 0.625, 0.375, 0.75, 0.375, 0.75, 0.375, 0.625, 0.375, 0.625, 0.375, 0.75, 0.375, 0.625, 0.375, 0.5, 0.375, 0.5, 0.375, 0.625, 0.375, 0.5, 0.5, 0.5, 0.5, 0.5, 0.375, 0.5, 0.375, 0.5, 0.5, 0.5, 0.5, 0.5, 0.375, 0.5, 0.5, 0.5, 0.625, 0.5, 0.625, 0.5, 0.5, 0.5, 0.625, 0.5, 0.625, 0.625, 0.625, 0.625, 0.625, 0.5, 0.625, 0.5, 0.625, 0.625, 0.625, 0.625, 0.625, 0.5, 0.625, 0.625, 0.625, 0.75, 0.625, 0.75, 0.625, 0.625, 0.625, 0.5, 0.625, 0.625, 0.625, 0.625, 0.625, 0.5, 0.625, 0.5, 0.625, 0.625, 0.625, 0.625, 0.625, 0.5, 0.625, 0.625, 0.625, 0.75, 0.625, 0.75, 0.625, 0.625, 0.375, 0.5, 0.5, 0.5, 0.5, 0.5, 0.375, 0.5, 0.375, 0.5, 0.5, 0.5, 0.5, 0.5, 0.375, 0.5, 0.5, 0.5, 0.625, 0.5, 0.625, 0.5, 0.5, 0.5, 0.625, 0.5, 0.625, 0.625, 0.625, 0.625, 0.625, 0.5, 0.625, 0.5, 0.625, 0.625, 0.625, 0.625, 0.625, 0.5, 0.625, 0.625, 0.625, 0.75, 0.625, 0.75, 0.625, 0.625, 0.625, 0.75, 0.5, 0.75, 0.5, 0.75, 0.625, 0.75, 0.625, 0.75, 0.5, 0.75, 0.5, 0.75, 0.625, 0.75, 0.5, 0.75, 0.375, 0.75, 0.375, 0.75, 0.5, 0.75, 0.625, 0.75, 0.5, 0.75, 0.5, 0.75, 0.625, 0.75, 0.625, 0.75, 0.5, 0.75, 0.5, 0.75, 0.625, 0.75, 0.5, 0.75, 0.375, 0.75, 0.375, 0.75, 0.5, 0.75, 0.625, 0.75, 0.5, 0.75, 0.5, 0.75, 0.625, 0.75, 0.625, 0.75, 0.5, 0.75, 0.5, 0.75, 0.625, 0.75, 0.5, 0.75, 0.375, 0.75, 0.375, 0.75, 0.5, 0.75, 0.375, 0.75, 0.375, 0.625, 0.375, 0.625, 0.375, 0.75, 0.375, 0.75, 0.375, 0.625, 0.375, 0.625, 0.375, 0.75, 0.375, 0.625, 0.375, 0.5, 0.375, 0.5, 0.375, 0.625, 0.375, 0.5, 0.5, 0.5, 0.5, 0.5, 0.375, 0.5, 0.375, 0.5, 0.5, 0.5, 0.5, 0.5, 0.375, 0.5, 0.5, 0.5, 0.625, 0.5, 0.625, 0.5, 0.5, 0.5, 0.375, 0.75, 0.375, 0.625, 0.375, 0.625, 0.375, 0.75, 0.375, 0.75, 0.375, 0.625, 0.375, 0.625, 0.375, 0.75, 0.375, 0.625, 0.375, 0.5, 0.375, 0.5, 0.375, 0.625, 0.375, 0.5, 0.5, 0.5, 0.5, 0.5, 0.375, 0.5, 0.375, 0.5, 0.5, 0.5, 0.5, 0.5, 0.375, 0.5, 0.5, 0.5, 0.625, 0.5, 0.625, 0.5, 0.5, 0.5, 0.625, 0.5, 0.625, 0.625, 0.625, 0.625, 0.625, 0.5, 0.625, 0.5, 0.625, 0.625, 0.625, 0.625, 0.625, 0.5, 0.625, 0.625, 0.625, 0.75, 0.625, 0.75, 0.625, 0.625, 0.625, 0.75, 0.5, 0.75, 0.5, 0.75, 0.625, 0.75, 0.625, 0.75, 0.5, 0.75, 0.5, 0.75, 0.625, 0.75, 0.5, 0.75, 0.375, 0.75, 0.375, 0.75, 0.5, 0.75, 0.625, 0.5, 0.625, 0.625, 0.625, 0.625, 0.625, 0.5, 0.625, 0.5, 0.625, 0.625, 0.625, 0.625, 0.625, 0.5, 0.625, 0.625, 0.625, 0.75, 0.625, 0.75, 0.625, 0.625, 0.625, 0.5, 0.625, 0.625, 0.625, 0.625, 0.625, 0.5, 0.625, 0.5, 0.625, 0.625, 0.625, 0.625, 0.625, 0.5, 0.625, 0.625, 0.625, 0.75, 0.625, 0.75, 0.625, 0.625, 0.625, 0.75, 0.5, 0.75, 0.5, 0.75, 0.625, 0.75, 0.625, 0.75, 0.5, 0.75, 0.5, 0.75, 0.625, 0.75, 0.5, 0.75, 0.375, 0.75, 0.375, 0.75, 0.5, 0.75, 0.375, 0.75, 0.375, 0.625, 0.375, 0.625, 0.375, 0.75, 0.375, 0.75, 0.375, 0.625, 0.375, 0.625, 0.375, 0.75, 0.375, 0.625, 0.375, 0.5, 0.375, 0.5, 0.375, 0.625, 0.375, 0.75, 0.375, 0.625, 0.375, 0.625, 0.375, 0.75, 0.375, 0.75, 0.375, 0.625, 0.375, 0.625, 0.375, 0.75, 0.375, 0.625, 0.375, 0.5, 0.375, 0.5, 0.375, 0.625, 0.625, 0.75, 0.5, 0.75, 0.5, 0.75, 0.625, 0.75, 0.625, 0.75, 0.5, 0.75, 0.5, 0.75, 0.625, 0.75, 0.5, 0.75, 0.375, 0.75, 0.375, 0.75, 0.5, 0.75, 0.375, 0.75, 0.375, 0.625, 0.375, 0.625, 0.375, 0.75, 0.375, 0.75, 0.375, 0.625, 0.375, 0.625, 0.375, 0.75, 0.375, 0.625, 0.375, 0.5, 0.375, 0.5, 0.375, 0.625, 0.375, 0.5, 0.5, 0.5, 0.5, 0.5, 0.375, 0.5, 0.375, 0.5, 0.5, 0.5, 0.5, 0.5, 0.375, 0.5, 0.5, 0.5, 0.625, 0.5, 0.625, 0.5, 0.5, 0.5, 0.375, 0.5, 0.5, 0.5, 0.5, 0.5, 0.375, 0.5, 0.375, 0.5, 0.5, 0.5, 0.5, 0.5, 0.375, 0.5, 0.5, 0.5, 0.625, 0.5, 0.625, 0.5, 0.5, 0.5, 0.375, 0.5, 0.5, 0.5, 0.5, 0.5, 0.375, 0.5, 0.375, 0.5, 0.5, 0.5, 0.5, 0.5, 0.375, 0.5, 0.5, 0.5, 0.625, 0.5, 0.625, 0.5, 0.5, 0.5, 0.625, 0.5, 0.625, 0.625, 0.625, 0.625, 0.625, 0.5, 0.625, 0.5, 0.625, 0.625, 0.625, 0.625, 0.625, 0.5, 0.625, 0.625, 0.625, 0.75, 0.625, 0.75, 0.625, 0.625, 0.625, 0.75, 0.5, 0.75, 0.5, 0.75, 0.625, 0.75, 0.625, 0.75, 0.5, 0.75, 0.5, 0.75, 0.625, 0.75, 0.5, 0.75, 0.375, 0.75, 0.375, 0.75, 0.5, 0.75, 0.625, 0.5, 0.625, 0.625, 0.625, 0.625, 0.625, 0.5, 0.625, 0.5, 0.625, 0.625, 0.625, 0.625, 0.625, 0.5, 0.625, 0.625, 0.625, 0.75, 0.625, 0.75, 0.625, 0.625, 0.625, 0.75, 0.5, 0.75, 0.5, 0.75, 0.625, 0.75, 0.625, 0.75, 0.5, 0.75, 0.5, 0.75, 0.625, 0.75, 0.5, 0.75, 0.375, 0.75, 0.375, 0.75, 0.5, 0.75, 0.375, 0.75, 0.375, 0.625, 0.375, 0.625, 0.375, 0.75, 0.375, 0.75, 0.375, 0.625, 0.375, 0.625, 0.375, 0.75, 0.375, 0.625, 0.375, 0.5, 0.375, 0.5, 0.375, 0.625, 0.375, 0.5, 0.5, 0.5, 0.5, 0.5, 0.375, 0.5, 0.375, 0.5, 0.5, 0.5, 0.5, 0.5, 0.375, 0.5, 0.5, 0.5, 0.625, 0.5, 0.625, 0.5, 0.5, 0.5, 0.375, 0.75, 0.375, 0.625, 0.375, 0.625, 0.375, 0.75, 0.375, 0.75, 0.375, 0.625, 0.375, 0.625, 0.375, 0.75, 0.375, 0.625, 0.375, 0.5, 0.375, 0.5, 0.375, 0.625, 0.625, 0.75, 0.5, 0.75, 0.5, 0.75, 0.625, 0.75, 0.625, 0.75, 0.5, 0.75, 0.5, 0.75, 0.625, 0.75, 0.5, 0.75, 0.375, 0.75, 0.375, 0.75, 0.5, 0.75, 0.375, 0.75, 0.375, 0.625, 0.375, 0.625, 0.375, 0.75, 0.375, 0.75, 0.375, 0.625, 0.375, 0.625, 0.375, 0.75, 0.375, 0.625, 0.375, 0.5, 0.375, 0.5, 0.375, 0.625, 0.375, 0.5, 0.5, 0.5, 0.5, 0.5, 0.375, 0.5, 0.375, 0.5, 0.5, 0.5, 0.5, 0.5, 0.375, 0.5, 0.5, 0.5, 0.625, 0.5, 0.625, 0.5, 0.5, 0.5, 0.625, 0.5, 0.625, 0.625, 0.625, 0.625, 0.625, 0.5, 0.625, 0.5, 0.625, 0.625, 0.625, 0.625, 0.625, 0.5, 0.625, 0.625, 0.625, 0.75, 0.625, 0.75, 0.625, 0.625, 0.625, 0.75, 0.5, 0.75, 0.5, 0.75, 0.625, 0.75, 0.625, 0.75, 0.5, 0.75, 0.5, 0.75, 0.625, 0.75, 0.5, 0.75, 0.375, 0.75, 0.375, 0.75, 0.5, 0.75, 0.375, 0.75, 0.375, 0.625, 0.375, 0.625, 0.375, 0.75, 0.375, 0.75, 0.375, 0.625, 0.375, 0.625, 0.375, 0.75, 0.375, 0.625, 0.375, 0.5, 0.375, 0.5, 0.375, 0.625, 0.375, 0.5, 0.5, 0.5, 0.5, 0.5, 0.375, 0.5, 0.375, 0.5, 0.5, 0.5, 0.5, 0.5, 0.375, 0.5, 0.5, 0.5, 0.625, 0.5, 0.625, 0.5, 0.5, 0.5, 0.625, 0.5, 0.625, 0.625, 0.625, 0.625, 0.625, 0.5, 0.625, 0.5, 0.625, 0.625, 0.625, 0.625, 0.625, 0.5, 0.625, 0.625, 0.625, 0.75, 0.625, 0.75, 0.625, 0.625, 0.375, 0.5, 0.5, 0.5, 0.5, 0.5, 0.375, 0.5, 0.375, 0.5, 0.5, 0.5, 0.5, 0.5, 0.375, 0.5, 0.5, 0.5, 0.625, 0.5, 0.625, 0.5, 0.5, 0.5, 0.625, 0.5, 0.625, 0.625, 0.625, 0.625, 0.625, 0.5, 0.625, 0.5, 0.625, 0.625, 0.625, 0.625, 0.625, 0.5, 0.625, 0.625, 0.625, 0.75, 0.625, 0.75, 0.625, 0.625, 0.625, 0.75, 0.5, 0.75, 0.5, 0.75, 0.625, 0.75, 0.625, 0.75, 0.5, 0.75, 0.5, 0.75, 0.625, 0.75, 0.5, 0.75, 0.375, 0.75, 0.375, 0.75, 0.5, 0.75, 0.625, 0.5, 0.625, 0.625, 0.625, 0.625, 0.625, 0.5, 0.625, 0.5, 0.625, 0.625, 0.625, 0.625, 0.625, 0.5, 0.625, 0.625, 0.625, 0.75, 0.625, 0.75, 0.625, 0.625, 0.625, 0.75, 0.5, 0.75, 0.5, 0.75, 0.625, 0.75, 0.625, 0.75, 0.5, 0.75, 0.5, 0.75, 0.625, 0.75, 0.5, 0.75, 0.375, 0.75, 0.375, 0.75, 0.5, 0.75, 0.375, 0.75, 0.375, 0.625, 0.375, 0.625, 0.375, 0.75, 0.375, 0.75, 0.375, 0.625, 0.375, 0.625, 0.375, 0.75, 0.375, 0.625, 0.375, 0.5, 0.375, 0.5, 0.375, 0.625, 0.375, 0.5, 0.5, 0.5, 0.5, 0.5, 0.375, 0.5, 0.375, 0.5, 0.5, 0.5, 0.5, 0.5, 0.375, 0.5, 0.5, 0.5, 0.625, 0.5, 0.625, 0.5, 0.5, 0.5, 0.375, 0.75, 0.375, 0.625, 0.375, 0.625, 0.375, 0.75, 0.375, 0.75, 0.375, 0.625, 0.375, 0.625, 0.375, 0.75, 0.375, 0.625, 0.375, 0.5, 0.375, 0.5, 0.375, 0.625, 0.375, 0.5, 0.5, 0.5, 0.5, 0.5, 0.375, 0.5, 0.375, 0.5, 0.5, 0.5, 0.5, 0.5, 0.375, 0.5, 0.5, 0.5, 0.625, 0.5, 0.625, 0.5, 0.5, 0.5, 0.625, 0.5, 0.625, 0.625, 0.625, 0.625, 0.625, 0.5, 0.625, 0.5, 0.625, 0.625, 0.625, 0.625, 0.625, 0.5, 0.625, 0.625, 0.625, 0.75, 0.625, 0.75, 0.625, 0.625, 0.625, 0.75, 0.5, 0.75, 0.5, 0.75, 0.625, 0.75, 0.625, 0.75, 0.5, 0.75, 0.5, 0.75, 0.625, 0.75, 0.5, 0.75, 0.375, 0.75, 0.375, 0.75, 0.5, 0.75, 0.625, 0.5, 0.625, 0.625, 0.625, 0.625, 0.625, 0.5, 0.625, 0.5, 0.625, 0.625, 0.625, 0.625, 0.625, 0.5, 0.625, 0.625, 0.625, 0.75, 0.625, 0.75, 0.625, 0.625, 0.625, 0.5, 0.625, 0.625, 0.625, 0.625, 0.625, 0.5, 0.625, 0.5, 0.625, 0.625, 0.625, 0.625, 0.625, 0.5, 0.625, 0.625, 0.625, 0.75, 0.625, 0.75, 0.625, 0.625, 0.375, 0.75, 0.375, 0.625, 0.375, 0.625, 0.375, 0.75, 0.375, 0.75, 0.375, 0.625, 0.375, 0.625, 0.375, 0.75, 0.375, 0.625, 0.375, 0.5, 0.375, 0.5, 0.375, 0.625, 0.375, 0.5, 0.5, 0.5, 0.5, 0.5, 0.375, 0.5, 0.375, 0.5, 0.5, 0.5, 0.5, 0.5, 0.375, 0.5, 0.5, 0.5, 0.625, 0.5, 0.625, 0.5, 0.5, 0.5, 0.375, 0.75, 0.375, 0.625, 0.375, 0.625, 0.375, 0.75, 0.375, 0.75, 0.375, 0.625, 0.375, 0.625, 0.375, 0.75, 0.375, 0.625, 0.375, 0.5, 0.375, 0.5, 0.375, 0.625, 0.375, 0.375, 0.5, 0.375, 0.5, 0.5, 0.375, 0.5, 0.375, 0.25, 0.5, 0.25, 0.5, 0.375, 0.375, 0.375, 0.5, 0.25, 0.625, 0.25, 0.625, 0.375, 0.5, 0.375, 0.625, 0.75, 0.5, 0.75, 0.5, 0.75, 0.625, 0.75, 0.625, 0.75, 0.5, 0.75, 0.5, 0.75, 0.625, 0.75, 0.5, 0.75, 0.375, 0.75, 0.375, 0.75, 0.5, 0.75, 0.125, 0.625, 0.25, 0.625, 0.25, 0.75, 0.125, 0.75, 0.125, 0.5, 0.25, 0.5, 0.25, 0.625, 0.125, 0.625, 0.25, 0.5, 0.375, 0.5, 0.375, 0.625, 0.25, 0.625, 0.375, 1.0, 0.5, 1.0, 0.5, 1.0, 0.375, 1.0, 0.375, 1.0, 0.5, 1.0, 0.5, 1.0, 0.375, 1.0, 0.5, 1.0, 0.625, 1.0, 0.625, 1.0, 0.5, 1.0, 0.375, 0.875, 0.5, 0.875, 0.5, 1.0, 0.375, 1.0, 0.375, 0.75, 0.5, 0.75, 0.5, 0.875, 0.375, 0.875, 0.5, 0.75, 0.625, 0.75, 0.625, 0.875, 0.5, 0.875, 0.625, 0.625, 0.75, 0.625, 0.75, 0.75, 0.625, 0.75, 0.625, 0.5, 0.75, 0.5, 0.75, 0.625, 0.625, 0.625, 0.75, 0.5, 0.875, 0.5, 0.875, 0.625, 0.75, 0.625])
me_cube.materials.append(mat_material)
me_cube.use_remesh_preserve_volume = False
me_cube.use_remesh_preserve_attributes = False
me_cube.use_mirror_vertex_groups = False
me_cube.update()

# ---- objects
ob_cube = bpy.data.objects.new('Cube', me_cube)
ob_light = bpy.data.objects.new('Light', light_light)
ob_camera = bpy.data.objects.new('Camera', cam_camera)

# ---- transforms, parenting, visibility, modifiers, constraints
ob_cube.location = (0.0, 0.0, 0.0)
ob_cube.lock_rotations_4d = False
ob_cube.empty_display_type = 'ARROWS'
ob_cube.lineart.crease_threshold = 0.0
_m = ob_cube.modifiers.new('Subdivision', 'SUBSURF')
_m.levels = 6
ob_light.location = (4.076, 1.005, 5.904)
ob_light.rotation_euler = (0.6503, 0.05522, 1.866)
ob_light.lock_rotations_4d = False
ob_light.empty_display_type = 'ARROWS'
ob_light.color = (0.0, 0.0, 0.0, 0.0)
ob_light.lineart.crease_threshold = 0.0
ob_camera.location = (7.359, -6.926, 4.958)
ob_camera.rotation_euler = (1.109, 0.0, 0.8149)
ob_camera.lock_rotations_4d = False
ob_camera.empty_display_type = 'ARROWS'
ob_camera.color = (0.0, 0.0, 0.0, 0.0)
ob_camera.display_type = 'WIRE'
ob_camera.lineart.crease_threshold = 0.0

# ---- collection membership
col_collection.objects.link(ob_cube)
col_collection.objects.link(ob_light)
col_collection.objects.link(ob_camera)

# ---- scene / render settings (as saved in the file)
scene.camera = ob_camera
scene.frame_start = 1; scene.frame_end = 250; scene.frame_set(1)
scene.render.engine = 'BLENDER_EEVEE_NEXT'
scene.cycles.sampling_pattern = 'TABULATED_SOBOL'
scene.cycles.use_light_tree = False
scene.view_settings.view_transform = 'Filmic'
bpy.context.view_layer.update()
